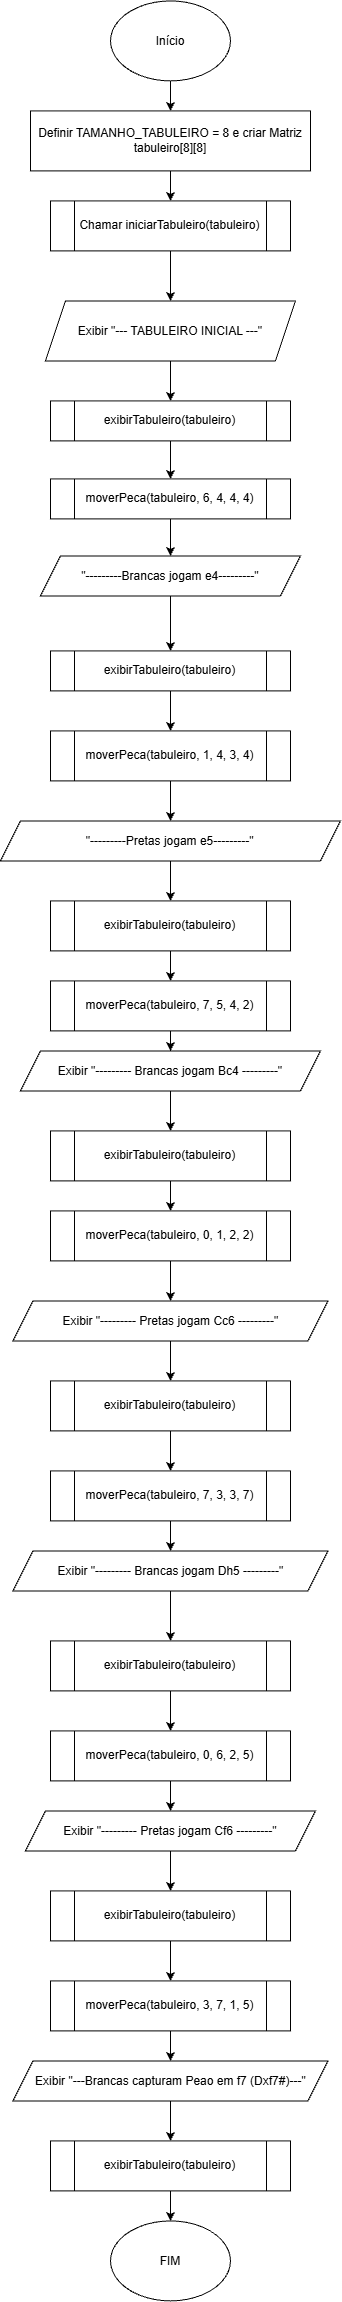

The diagram above was exported from draw.io. Its source (the exported page's mxGraphModel, read from the mxfile embedded in the PNG):
<mxGraphModel dx="987" dy="1109" grid="1" gridSize="10" guides="1" tooltips="1" connect="1" arrows="1" fold="1" page="1" pageScale="1" pageWidth="827" pageHeight="1169" math="0" shadow="0">
  <root>
    <mxCell id="0" />
    <mxCell id="1" parent="0" />
    <mxCell id="i3k9j-H2HAr7oZ6mbI7n-3" edge="1" parent="1" source="i3k9j-H2HAr7oZ6mbI7n-1" style="edgeStyle=orthogonalEdgeStyle;rounded=0;orthogonalLoop=1;jettySize=auto;html=1;exitX=0.5;exitY=1;exitDx=0;exitDy=0;entryX=0.5;entryY=0;entryDx=0;entryDy=0;" target="i3k9j-H2HAr7oZ6mbI7n-2">
      <mxGeometry relative="1" as="geometry" />
    </mxCell>
    <mxCell id="i3k9j-H2HAr7oZ6mbI7n-1" parent="1" style="ellipse;whiteSpace=wrap;html=1;shapeInside=1;" value="Início" vertex="1">
      <mxGeometry height="80" width="120" x="180" y="10" as="geometry" />
    </mxCell>
    <mxCell id="i3k9j-H2HAr7oZ6mbI7n-5" edge="1" parent="1" source="i3k9j-H2HAr7oZ6mbI7n-2" style="edgeStyle=orthogonalEdgeStyle;rounded=0;orthogonalLoop=1;jettySize=auto;html=1;exitX=0.5;exitY=1;exitDx=0;exitDy=0;" target="i3k9j-H2HAr7oZ6mbI7n-4">
      <mxGeometry relative="1" as="geometry" />
    </mxCell>
    <mxCell id="i3k9j-H2HAr7oZ6mbI7n-2" parent="1" style="rounded=0;whiteSpace=wrap;html=1;" value="Definir TAMANHO_TABULEIRO = 8 e criar Matriz tabuleiro[8][8]" vertex="1">
      <mxGeometry height="60" width="280" x="100" y="120" as="geometry" />
    </mxCell>
    <mxCell id="i3k9j-H2HAr7oZ6mbI7n-7" edge="1" parent="1" source="i3k9j-H2HAr7oZ6mbI7n-4" style="edgeStyle=orthogonalEdgeStyle;rounded=0;orthogonalLoop=1;jettySize=auto;html=1;entryX=0.5;entryY=0;entryDx=0;entryDy=0;" target="i3k9j-H2HAr7oZ6mbI7n-6">
      <mxGeometry relative="1" as="geometry" />
    </mxCell>
    <mxCell id="i3k9j-H2HAr7oZ6mbI7n-4" parent="1" style="shape=process;whiteSpace=wrap;html=1;backgroundOutline=1;" value="Chamar iniciarTabuleiro(tabuleiro)" vertex="1">
      <mxGeometry height="50" width="240" x="120" y="210" as="geometry" />
    </mxCell>
    <mxCell id="i3k9j-H2HAr7oZ6mbI7n-40" edge="1" parent="1" source="i3k9j-H2HAr7oZ6mbI7n-6" style="edgeStyle=orthogonalEdgeStyle;rounded=0;orthogonalLoop=1;jettySize=auto;html=1;entryX=0.5;entryY=0;entryDx=0;entryDy=0;" target="i3k9j-H2HAr7oZ6mbI7n-39">
      <mxGeometry relative="1" as="geometry" />
    </mxCell>
    <mxCell id="i3k9j-H2HAr7oZ6mbI7n-6" parent="1" style="shape=parallelogram;perimeter=parallelogramPerimeter;whiteSpace=wrap;html=1;shapeInside=1;fixedSize=1;" value="Exibir &quot;--- TABULEIRO INICIAL ---&quot;" vertex="1">
      <mxGeometry height="60" width="250" x="115" y="310" as="geometry" />
    </mxCell>
    <mxCell id="i3k9j-H2HAr7oZ6mbI7n-31" edge="1" parent="1" source="i3k9j-H2HAr7oZ6mbI7n-13" style="edgeStyle=orthogonalEdgeStyle;rounded=0;orthogonalLoop=1;jettySize=auto;html=1;entryX=0.5;entryY=0;entryDx=0;entryDy=0;" target="i3k9j-H2HAr7oZ6mbI7n-29">
      <mxGeometry relative="1" as="geometry" />
    </mxCell>
    <mxCell id="i3k9j-H2HAr7oZ6mbI7n-13" parent="1" style="shape=parallelogram;perimeter=parallelogramPerimeter;whiteSpace=wrap;html=1;shapeInside=1;fixedSize=1;" value="&quot;---------Brancas jogam e4---------&quot;" vertex="1">
      <mxGeometry height="40" width="260" x="110" y="565" as="geometry" />
    </mxCell>
    <mxCell id="i3k9j-H2HAr7oZ6mbI7n-26" edge="1" parent="1" source="i3k9j-H2HAr7oZ6mbI7n-23" style="edgeStyle=orthogonalEdgeStyle;rounded=0;orthogonalLoop=1;jettySize=auto;html=1;entryX=0.5;entryY=0;entryDx=0;entryDy=0;" target="i3k9j-H2HAr7oZ6mbI7n-37">
      <mxGeometry relative="1" as="geometry">
        <mxPoint x="230" y="900" as="targetPoint" />
      </mxGeometry>
    </mxCell>
    <mxCell id="i3k9j-H2HAr7oZ6mbI7n-23" parent="1" style="shape=parallelogram;perimeter=parallelogramPerimeter;whiteSpace=wrap;html=1;shapeInside=1;fixedSize=1;" value="&lt;br&gt;&quot;---------Pretas jogam e5---------&quot;&lt;br&gt;&lt;div&gt;&lt;br/&gt;&lt;/div&gt;" vertex="1">
      <mxGeometry height="40" width="340" x="70" y="830" as="geometry" />
    </mxCell>
    <mxCell id="i3k9j-H2HAr7oZ6mbI7n-35" edge="1" parent="1" source="i3k9j-H2HAr7oZ6mbI7n-29" style="edgeStyle=orthogonalEdgeStyle;rounded=0;orthogonalLoop=1;jettySize=auto;html=1;entryX=0.5;entryY=0;entryDx=0;entryDy=0;" target="i3k9j-H2HAr7oZ6mbI7n-32">
      <mxGeometry relative="1" as="geometry" />
    </mxCell>
    <mxCell id="i3k9j-H2HAr7oZ6mbI7n-29" parent="1" style="shape=process;whiteSpace=wrap;html=1;backgroundOutline=1;" value="exibirTabuleiro(tabuleiro)" vertex="1">
      <mxGeometry height="40" width="240" x="120" y="660" as="geometry" />
    </mxCell>
    <mxCell id="i3k9j-H2HAr7oZ6mbI7n-36" edge="1" parent="1" source="i3k9j-H2HAr7oZ6mbI7n-32" style="edgeStyle=orthogonalEdgeStyle;rounded=0;orthogonalLoop=1;jettySize=auto;html=1;entryX=0.5;entryY=0;entryDx=0;entryDy=0;" target="i3k9j-H2HAr7oZ6mbI7n-23">
      <mxGeometry relative="1" as="geometry" />
    </mxCell>
    <mxCell id="i3k9j-H2HAr7oZ6mbI7n-32" parent="1" style="shape=process;whiteSpace=wrap;html=1;backgroundOutline=1;" value="moverPeca(tabuleiro, 1, 4, 3, 4)" vertex="1">
      <mxGeometry height="50" width="240" x="120" y="740" as="geometry" />
    </mxCell>
    <mxCell id="i3k9j-H2HAr7oZ6mbI7n-43" edge="1" parent="1" source="i3k9j-H2HAr7oZ6mbI7n-37" style="edgeStyle=orthogonalEdgeStyle;rounded=0;orthogonalLoop=1;jettySize=auto;html=1;entryX=0.5;entryY=0;entryDx=0;entryDy=0;" target="i3k9j-H2HAr7oZ6mbI7n-42">
      <mxGeometry relative="1" as="geometry" />
    </mxCell>
    <mxCell id="i3k9j-H2HAr7oZ6mbI7n-37" parent="1" style="shape=process;whiteSpace=wrap;html=1;backgroundOutline=1;" value="exibirTabuleiro(tabuleiro)" vertex="1">
      <mxGeometry height="50" width="240" x="120" y="910" as="geometry" />
    </mxCell>
    <mxCell id="i3k9j-H2HAr7oZ6mbI7n-93" edge="1" parent="1" source="i3k9j-H2HAr7oZ6mbI7n-39" style="edgeStyle=orthogonalEdgeStyle;rounded=0;orthogonalLoop=1;jettySize=auto;html=1;entryX=0.5;entryY=0;entryDx=0;entryDy=0;" target="i3k9j-H2HAr7oZ6mbI7n-92">
      <mxGeometry relative="1" as="geometry" />
    </mxCell>
    <mxCell id="i3k9j-H2HAr7oZ6mbI7n-39" parent="1" style="shape=process;whiteSpace=wrap;html=1;backgroundOutline=1;" value="exibirTabuleiro(tabuleiro)" vertex="1">
      <mxGeometry height="40" width="240" x="120" y="410" as="geometry" />
    </mxCell>
    <mxCell id="i3k9j-H2HAr7oZ6mbI7n-45" edge="1" parent="1" source="i3k9j-H2HAr7oZ6mbI7n-42" style="edgeStyle=orthogonalEdgeStyle;rounded=0;orthogonalLoop=1;jettySize=auto;html=1;entryX=0.5;entryY=0;entryDx=0;entryDy=0;" target="i3k9j-H2HAr7oZ6mbI7n-44">
      <mxGeometry relative="1" as="geometry" />
    </mxCell>
    <mxCell id="i3k9j-H2HAr7oZ6mbI7n-42" parent="1" style="shape=process;whiteSpace=wrap;html=1;backgroundOutline=1;" value="moverPeca(tabuleiro, 7, 5, 4, 2)" vertex="1">
      <mxGeometry height="50" width="240" x="120" y="990" as="geometry" />
    </mxCell>
    <mxCell id="i3k9j-H2HAr7oZ6mbI7n-47" edge="1" parent="1" source="i3k9j-H2HAr7oZ6mbI7n-44" style="edgeStyle=orthogonalEdgeStyle;rounded=0;orthogonalLoop=1;jettySize=auto;html=1;entryX=0.5;entryY=0;entryDx=0;entryDy=0;" target="i3k9j-H2HAr7oZ6mbI7n-46">
      <mxGeometry relative="1" as="geometry" />
    </mxCell>
    <mxCell id="i3k9j-H2HAr7oZ6mbI7n-44" parent="1" style="shape=parallelogram;perimeter=parallelogramPerimeter;whiteSpace=wrap;html=1;shapeInside=1;fixedSize=1;" value="&lt;div&gt;Exibir &quot;--------- Brancas jogam Bc4 ---------&quot;&lt;/div&gt;" vertex="1">
      <mxGeometry height="40" width="300" x="90" y="1060" as="geometry" />
    </mxCell>
    <mxCell id="i3k9j-H2HAr7oZ6mbI7n-56" edge="1" parent="1" source="i3k9j-H2HAr7oZ6mbI7n-46" style="edgeStyle=orthogonalEdgeStyle;rounded=0;orthogonalLoop=1;jettySize=auto;html=1;entryX=0.5;entryY=0;entryDx=0;entryDy=0;" target="i3k9j-H2HAr7oZ6mbI7n-54">
      <mxGeometry relative="1" as="geometry" />
    </mxCell>
    <mxCell id="i3k9j-H2HAr7oZ6mbI7n-46" parent="1" style="shape=process;whiteSpace=wrap;html=1;backgroundOutline=1;" value="exibirTabuleiro(tabuleiro)" vertex="1">
      <mxGeometry height="50" width="240" x="120" y="1140" as="geometry" />
    </mxCell>
    <mxCell id="i3k9j-H2HAr7oZ6mbI7n-58" edge="1" parent="1" source="i3k9j-H2HAr7oZ6mbI7n-54" style="edgeStyle=orthogonalEdgeStyle;rounded=0;orthogonalLoop=1;jettySize=auto;html=1;entryX=0.5;entryY=0;entryDx=0;entryDy=0;" target="i3k9j-H2HAr7oZ6mbI7n-57">
      <mxGeometry relative="1" as="geometry" />
    </mxCell>
    <mxCell id="i3k9j-H2HAr7oZ6mbI7n-54" parent="1" style="shape=process;whiteSpace=wrap;html=1;backgroundOutline=1;" value="&lt;div&gt;moverPeca(tabuleiro, 0, 1, 2, 2)&lt;/div&gt;" vertex="1">
      <mxGeometry height="50" width="240" x="120" y="1220" as="geometry" />
    </mxCell>
    <mxCell id="i3k9j-H2HAr7oZ6mbI7n-60" edge="1" parent="1" source="i3k9j-H2HAr7oZ6mbI7n-57" style="edgeStyle=orthogonalEdgeStyle;rounded=0;orthogonalLoop=1;jettySize=auto;html=1;entryX=0.5;entryY=0;entryDx=0;entryDy=0;" target="i3k9j-H2HAr7oZ6mbI7n-59">
      <mxGeometry relative="1" as="geometry" />
    </mxCell>
    <mxCell id="i3k9j-H2HAr7oZ6mbI7n-57" parent="1" style="shape=parallelogram;perimeter=parallelogramPerimeter;whiteSpace=wrap;html=1;shapeInside=1;fixedSize=1;" value="Exibir &quot;--------- Pretas jogam Cc6 ---------&quot;" vertex="1">
      <mxGeometry height="40" width="315" x="82.5" y="1310" as="geometry" />
    </mxCell>
    <mxCell id="i3k9j-H2HAr7oZ6mbI7n-64" edge="1" parent="1" source="i3k9j-H2HAr7oZ6mbI7n-59" style="edgeStyle=orthogonalEdgeStyle;rounded=0;orthogonalLoop=1;jettySize=auto;html=1;" target="i3k9j-H2HAr7oZ6mbI7n-63">
      <mxGeometry relative="1" as="geometry" />
    </mxCell>
    <mxCell id="i3k9j-H2HAr7oZ6mbI7n-59" parent="1" style="shape=process;whiteSpace=wrap;html=1;backgroundOutline=1;" value="exibirTabuleiro(tabuleiro)" vertex="1">
      <mxGeometry height="50" width="240" x="120" y="1390" as="geometry" />
    </mxCell>
    <mxCell id="i3k9j-H2HAr7oZ6mbI7n-69" edge="1" parent="1" source="i3k9j-H2HAr7oZ6mbI7n-61" style="edgeStyle=orthogonalEdgeStyle;rounded=0;orthogonalLoop=1;jettySize=auto;html=1;entryX=0.5;entryY=0;entryDx=0;entryDy=0;" target="i3k9j-H2HAr7oZ6mbI7n-68">
      <mxGeometry relative="1" as="geometry" />
    </mxCell>
    <mxCell id="i3k9j-H2HAr7oZ6mbI7n-61" parent="1" style="shape=process;whiteSpace=wrap;html=1;backgroundOutline=1;" value="exibirTabuleiro(tabuleiro)" vertex="1">
      <mxGeometry height="50" width="240" x="120" y="1650" as="geometry" />
    </mxCell>
    <mxCell id="i3k9j-H2HAr7oZ6mbI7n-76" edge="1" parent="1" source="i3k9j-H2HAr7oZ6mbI7n-62" style="edgeStyle=orthogonalEdgeStyle;rounded=0;orthogonalLoop=1;jettySize=auto;html=1;entryX=0.5;entryY=0;entryDx=0;entryDy=0;" target="i3k9j-H2HAr7oZ6mbI7n-75">
      <mxGeometry relative="1" as="geometry" />
    </mxCell>
    <mxCell id="i3k9j-H2HAr7oZ6mbI7n-62" parent="1" style="shape=process;whiteSpace=wrap;html=1;backgroundOutline=1;" value="exibirTabuleiro(tabuleiro)" vertex="1">
      <mxGeometry height="50" width="240" x="120" y="1900" as="geometry" />
    </mxCell>
    <mxCell id="i3k9j-H2HAr7oZ6mbI7n-66" edge="1" parent="1" source="i3k9j-H2HAr7oZ6mbI7n-63" style="edgeStyle=orthogonalEdgeStyle;rounded=0;orthogonalLoop=1;jettySize=auto;html=1;entryX=0.5;entryY=0;entryDx=0;entryDy=0;" target="i3k9j-H2HAr7oZ6mbI7n-65">
      <mxGeometry relative="1" as="geometry" />
    </mxCell>
    <mxCell id="i3k9j-H2HAr7oZ6mbI7n-63" parent="1" style="shape=process;whiteSpace=wrap;html=1;backgroundOutline=1;" value="&lt;div&gt;moverPeca(tabuleiro, 7, 3, 3, 7)&lt;/div&gt;" vertex="1">
      <mxGeometry height="50" width="240" x="120" y="1480" as="geometry" />
    </mxCell>
    <mxCell id="i3k9j-H2HAr7oZ6mbI7n-67" edge="1" parent="1" source="i3k9j-H2HAr7oZ6mbI7n-65" style="edgeStyle=orthogonalEdgeStyle;rounded=0;orthogonalLoop=1;jettySize=auto;html=1;entryX=0.5;entryY=0;entryDx=0;entryDy=0;" target="i3k9j-H2HAr7oZ6mbI7n-61">
      <mxGeometry relative="1" as="geometry" />
    </mxCell>
    <mxCell id="i3k9j-H2HAr7oZ6mbI7n-65" parent="1" style="shape=parallelogram;perimeter=parallelogramPerimeter;whiteSpace=wrap;html=1;shapeInside=1;fixedSize=1;" value="Exibir &quot;--------- Brancas jogam Dh5 ---------&quot;" vertex="1">
      <mxGeometry height="40" width="315" x="82.5" y="1560" as="geometry" />
    </mxCell>
    <mxCell id="i3k9j-H2HAr7oZ6mbI7n-72" edge="1" parent="1" source="i3k9j-H2HAr7oZ6mbI7n-68" style="edgeStyle=orthogonalEdgeStyle;rounded=0;orthogonalLoop=1;jettySize=auto;html=1;entryX=0.5;entryY=0;entryDx=0;entryDy=0;" target="i3k9j-H2HAr7oZ6mbI7n-70">
      <mxGeometry relative="1" as="geometry" />
    </mxCell>
    <mxCell id="i3k9j-H2HAr7oZ6mbI7n-68" parent="1" style="shape=process;whiteSpace=wrap;html=1;backgroundOutline=1;" value="&lt;div&gt;moverPeca(tabuleiro, 0, 6, 2, 5)&lt;/div&gt;" vertex="1">
      <mxGeometry height="50" width="240" x="120" y="1740" as="geometry" />
    </mxCell>
    <mxCell id="i3k9j-H2HAr7oZ6mbI7n-74" edge="1" parent="1" source="i3k9j-H2HAr7oZ6mbI7n-70" style="edgeStyle=orthogonalEdgeStyle;rounded=0;orthogonalLoop=1;jettySize=auto;html=1;entryX=0.5;entryY=0;entryDx=0;entryDy=0;" target="i3k9j-H2HAr7oZ6mbI7n-62">
      <mxGeometry relative="1" as="geometry" />
    </mxCell>
    <mxCell id="i3k9j-H2HAr7oZ6mbI7n-70" parent="1" style="shape=parallelogram;perimeter=parallelogramPerimeter;whiteSpace=wrap;html=1;shapeInside=1;fixedSize=1;" value="Exibir &quot;--------- Pretas jogam Cf6 ---------&quot;" vertex="1">
      <mxGeometry height="40" width="290" x="95" y="1820" as="geometry" />
    </mxCell>
    <mxCell id="i3k9j-H2HAr7oZ6mbI7n-79" edge="1" parent="1" source="i3k9j-H2HAr7oZ6mbI7n-75" style="edgeStyle=orthogonalEdgeStyle;rounded=0;orthogonalLoop=1;jettySize=auto;html=1;entryX=0.5;entryY=0;entryDx=0;entryDy=0;" target="i3k9j-H2HAr7oZ6mbI7n-77">
      <mxGeometry relative="1" as="geometry" />
    </mxCell>
    <mxCell id="i3k9j-H2HAr7oZ6mbI7n-75" parent="1" style="shape=process;whiteSpace=wrap;html=1;backgroundOutline=1;" value="&lt;div&gt;moverPeca(tabuleiro, 3, 7, 1, 5)&lt;/div&gt;" vertex="1">
      <mxGeometry height="50" width="240" x="120" y="1990" as="geometry" />
    </mxCell>
    <mxCell id="i3k9j-H2HAr7oZ6mbI7n-81" edge="1" parent="1" source="i3k9j-H2HAr7oZ6mbI7n-77" style="edgeStyle=orthogonalEdgeStyle;rounded=0;orthogonalLoop=1;jettySize=auto;html=1;" target="i3k9j-H2HAr7oZ6mbI7n-80">
      <mxGeometry relative="1" as="geometry" />
    </mxCell>
    <mxCell id="i3k9j-H2HAr7oZ6mbI7n-77" parent="1" style="shape=parallelogram;perimeter=parallelogramPerimeter;whiteSpace=wrap;html=1;shapeInside=1;fixedSize=1;" value="Exibir &quot;---Brancas capturam Peao em f7 (Dxf7#)---&quot;" vertex="1">
      <mxGeometry height="40" width="315" x="82.5" y="2070" as="geometry" />
    </mxCell>
    <mxCell id="i3k9j-H2HAr7oZ6mbI7n-89" edge="1" parent="1" source="i3k9j-H2HAr7oZ6mbI7n-80" style="edgeStyle=orthogonalEdgeStyle;rounded=0;orthogonalLoop=1;jettySize=auto;html=1;entryX=0.5;entryY=0;entryDx=0;entryDy=0;" target="i3k9j-H2HAr7oZ6mbI7n-87">
      <mxGeometry relative="1" as="geometry" />
    </mxCell>
    <mxCell id="i3k9j-H2HAr7oZ6mbI7n-80" parent="1" style="shape=process;whiteSpace=wrap;html=1;backgroundOutline=1;" value="exibirTabuleiro(tabuleiro)" vertex="1">
      <mxGeometry height="50" width="240" x="120" y="2150" as="geometry" />
    </mxCell>
    <mxCell id="i3k9j-H2HAr7oZ6mbI7n-87" parent="1" style="ellipse;whiteSpace=wrap;html=1;shapeInside=1;" value="FIM" vertex="1">
      <mxGeometry height="80" width="120" x="180" y="2230" as="geometry" />
    </mxCell>
    <mxCell id="i3k9j-H2HAr7oZ6mbI7n-94" edge="1" parent="1" source="i3k9j-H2HAr7oZ6mbI7n-92" style="edgeStyle=orthogonalEdgeStyle;rounded=0;orthogonalLoop=1;jettySize=auto;html=1;entryX=0.5;entryY=0;entryDx=0;entryDy=0;" target="i3k9j-H2HAr7oZ6mbI7n-13">
      <mxGeometry relative="1" as="geometry" />
    </mxCell>
    <mxCell id="i3k9j-H2HAr7oZ6mbI7n-92" parent="1" style="shape=process;whiteSpace=wrap;html=1;backgroundOutline=1;" value="moverPeca(tabuleiro, 6, 4, 4, 4)" vertex="1">
      <mxGeometry height="40" width="240" x="120" y="488" as="geometry" />
    </mxCell>
  </root>
</mxGraphModel>